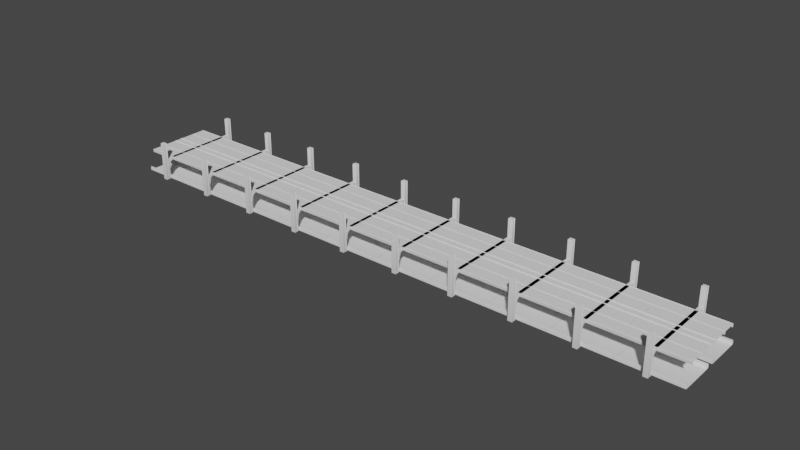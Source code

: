 # Source: load2.blend  (saved by Blender 3.6.13; exported with 4.5.12 LTS)
import bpy
from mathutils import Matrix  # noqa: F401  (used for matrix-valued properties, if any)

bpy.ops.wm.read_factory_settings(use_empty=True)
scene = bpy.context.scene
scene.name = 'Scene'

# ---- collections
col_collection = bpy.data.collections.new('Collection'); scene.collection.children.link(col_collection)

# ---- node groups
ng_auto_smooth = bpy.data.node_groups.new('Auto Smooth', 'GeometryNodeTree')
_s = ng_auto_smooth.interface.new_socket(name='Geometry', in_out='OUTPUT', socket_type='NodeSocketGeometry')
_s = ng_auto_smooth.interface.new_socket(name='Geometry', in_out='INPUT', socket_type='NodeSocketGeometry')
_s = ng_auto_smooth.interface.new_socket(name='Angle', in_out='INPUT', socket_type='NodeSocketFloat')
_s.subtype = 'ANGLE'
_s.min_value = 0.0
_s.max_value = 3.142
ng_auto_smooth.is_modifier = True
_N = ng_auto_smooth.nodes; _L = ng_auto_smooth.links
n0 = _N.new('NodeGroupOutput'); n0.name = 'Group Output'; n0.location = (480, -100)
n1 = _N.new('NodeGroupInput'); n1.name = 'Group Input'; n1.location = (-420, -300)
n2 = _N.new('NodeGroupInput'); n2.name = 'Group Input.001'; n2.location = (-60, -100)
n3 = _N.new('GeometryNodeSetShadeSmooth'); n3.name = 'Set Shade Smooth'; n3.location = (120, -100)
n3.domain = 'EDGE'
n4 = _N.new('GeometryNodeSetShadeSmooth'); n4.name = 'Set Shade Smooth.001'; n4.location = (300, -100)
n5 = _N.new('GeometryNodeInputMeshEdgeAngle'); n5.name = 'Edge Angle'; n5.location = (-420, -220)
n6 = _N.new('GeometryNodeInputEdgeSmooth'); n6.name = 'Is Edge Smooth'; n6.location = (-60, -160)
n7 = _N.new('GeometryNodeInputShadeSmooth'); n7.name = 'Is Face Smooth'; n7.location = (-240, -340)
n8 = _N.new('FunctionNodeBooleanMath'); n8.name = 'Boolean Math'; n8.location = (-60, -220)
n9 = _N.new('FunctionNodeCompare'); n9.name = 'Compare'; n9.location = (-240, -180)
n9.operation = 'LESS_EQUAL'
_L.new(n5.outputs[0], n9.inputs[0])
_L.new(n4.outputs[0], n0.inputs[0])
_L.new(n1.outputs[1], n9.inputs[1])
_L.new(n9.outputs[0], n8.inputs[0])
_L.new(n7.outputs[0], n8.inputs[1])
_L.new(n2.outputs[0], n3.inputs[0])
_L.new(n6.outputs[0], n3.inputs[1])
_L.new(n3.outputs[0], n4.inputs[0])
_L.new(n8.outputs[0], n3.inputs[2])
n0.is_active_output = True

# ---- world
world_world = bpy.data.worlds.new('World'); scene.world = world_world
world_world.use_nodes = True; world_world.node_tree.nodes.clear()
_N = world_world.node_tree.nodes; _L = world_world.node_tree.links
n0 = _N.new('ShaderNodeOutputWorld'); n0.name = 'World Output'; n0.location = (300, 300)
n1 = _N.new('ShaderNodeBackground'); n1.name = 'Background'; n1.location = (10, 300)
n1.inputs[0].default_value = (0.05088, 0.05088, 0.05088, 1.0)
_L.new(n1.outputs[0], n0.inputs[0])
n0.is_active_output = True
world_world.color = (0.05088, 0.05088, 0.05088)
world_world.use_sun_shadow = False
world_world.sun_shadow_jitter_overblur = 0.0

# ---- meshes
me_cylinder_008 = bpy.data.meshes.new('Cylinder.008')
me_cylinder_008.from_pydata([(-8.978, -12.6, 1.229), (-8.978, -12.54, 1.0), (-8.978, -12.62, 1.288), (-9.022, -12.6, 1.229), (-9.022, -12.54, 1.0), (-9.022, -12.62, 1.288), (-9.022, -12.65, 1.331), (-9.022, -12.7, 1.347), (-8.978, -12.65, 1.331), (-8.978, -12.7, 1.347), (-8.978, -12.75, 1.331), (-8.978, -12.79, 1.288), (-9.022, -12.75, 1.331), (-9.022, -12.79, 1.288), (-9.022, -12.8, 1.229), (-9.022, -12.87, 1.0), (-8.978, -12.8, 1.229), (-8.978, -12.87, 1.0), (-4.625, -12.6, 1.229), (-4.625, -12.54, 1.0), (-4.625, -12.62, 1.288), (-4.669, -12.6, 1.229), (-4.669, -12.54, 1.0), (-4.669, -12.62, 1.288), (-4.669, -12.65, 1.331), (-4.669, -12.7, 1.347), (-4.625, -12.65, 1.331), (-4.625, -12.7, 1.347), (-4.625, -12.75, 1.331), (-4.625, -12.79, 1.288), (-4.669, -12.75, 1.331), (-4.669, -12.79, 1.288), (-4.669, -12.8, 1.229), (-4.669, -12.87, 1.0), (-4.625, -12.8, 1.229), (-4.625, -12.87, 1.0), (-0.272, -12.6, 1.229), (-0.272, -12.54, 1.0), (-0.272, -12.62, 1.288), (-0.3156, -12.6, 1.229), (-0.3156, -12.54, 1.0), (-0.3156, -12.62, 1.288), (-0.3156, -12.65, 1.331), (-0.3156, -12.7, 1.347), (-0.272, -12.65, 1.331), (-0.272, -12.7, 1.347), (-0.272, -12.75, 1.331), (-0.272, -12.79, 1.288), (-0.3156, -12.75, 1.331), (-0.3156, -12.79, 1.288), (-0.3156, -12.8, 1.229), (-0.3156, -12.87, 1.0), (-0.272, -12.8, 1.229), (-0.272, -12.87, 1.0), (4.081, -12.6, 1.229), (4.081, -12.54, 1.0), (4.081, -12.62, 1.288), (4.038, -12.6, 1.229), (4.038, -12.54, 1.0), (4.038, -12.62, 1.288), (4.038, -12.65, 1.331), (4.038, -12.7, 1.347), (4.081, -12.65, 1.331), (4.081, -12.7, 1.347), (4.081, -12.75, 1.331), (4.081, -12.79, 1.288), (4.038, -12.75, 1.331), (4.038, -12.79, 1.288), (4.038, -12.8, 1.229), (4.038, -12.87, 1.0), (4.081, -12.8, 1.229), (4.081, -12.87, 1.0), (8.434, -12.6, 1.229), (8.434, -12.54, 1.0), (8.434, -12.62, 1.288), (8.391, -12.6, 1.229), (8.391, -12.54, 1.0), (8.391, -12.62, 1.288), (8.391, -12.65, 1.331), (8.391, -12.7, 1.347), (8.434, -12.65, 1.331), (8.434, -12.7, 1.347), (8.434, -12.75, 1.331), (8.434, -12.79, 1.288), (8.391, -12.75, 1.331), (8.391, -12.79, 1.288), (8.391, -12.8, 1.229), (8.391, -12.87, 1.0), (8.434, -12.8, 1.229), (8.434, -12.87, 1.0), (-10.0, -12.55, 0.0), (-10.0, -7.0, 0.0), (10.0, -12.55, 0.0), (-10.0, -12.55, 1.0), (10.0, -12.55, 1.0), (-10.0, -12.85, 1.0), (10.0, -12.85, 1.0), (-10.0, -12.85, 0.0), (10.0, -12.85, 0.0), (10.0, -7.0, 0.0), (10.0, -1.45, 0.0), (-10.0, -1.45, 0.0), (9.998, -1.45, 1.0), (-10.0, -1.45, 1.0), (10.0, -1.145, 1.0), (-10.0, -1.145, 1.0), (10.0, -1.145, 0.0), (-10.0, -1.145, 0.0), (-10.0, -12.63, 1.241), (9.999, -12.63, 1.241), (-10.0, -12.64, 1.203), (9.998, -12.64, 1.203), (-10.0, -12.66, 1.175), (10.0, -12.66, 1.175), (-10.0, -12.7, 1.165), (10.0, -12.7, 1.165), (-10.0, -12.74, 1.175), (10.0, -12.74, 1.175), (-10.0, -12.77, 1.203), (10.0, -12.77, 1.203), (-10.0, -12.78, 1.241), (10.0, -12.78, 1.241), (-10.0, -12.77, 1.279), (9.999, -12.77, 1.279), (-10.0, -12.74, 1.307), (9.999, -12.74, 1.307), (-10.0, -12.7, 1.317), (9.999, -12.7, 1.317), (-10.0, -12.66, 1.307), (9.999, -12.66, 1.307), (-10.0, -12.64, 1.279), (9.999, -12.64, 1.279), (-10.0, -1.45, 1.0), (10.0, -1.45, 1.0), (-10.0, -1.145, 1.0), (-10.0, -1.45, 1.277), (10.0, -1.45, 1.277), (-10.0, -1.145, 1.277), (9.999, -1.145, 1.277), (10.0, -1.145, 1.0), (0.5578, -0.8858, -1.192e-07), (-0.5578, -0.8858, -2.384e-07), (0.5578, -0.8858, 6.633), (0.5578, 0.0, -1.192e-07), (-0.5578, 0.0, -2.384e-07), (0.5578, 0.0, 6.633), (-0.5578, 0.0, 6.633), (-0.5578, -0.8858, 6.633), (0.7166, -13.51, -1.192e-07), (0.7166, -13.65, -1.192e-07), (0.7166, -13.51, 12.94), (-0.7166, -13.51, -2.384e-07), (0.7985, -13.51, -1.192e-07), (0.7985, -13.65, -1.192e-07), (0.7985, -13.51, 12.94), (0.7985, -13.65, 12.94), (0.7166, -13.65, 12.94), (0.7166, -14.62, 12.94), (-0.7166, -13.65, 12.94), (-0.7166, -13.51, 12.94), (-0.7166, -14.62, 12.94), (-0.7166, -13.65, -2.384e-07), (-0.7985, -13.65, 12.94), (-0.7985, -13.51, 12.94), (-0.7985, -13.65, -2.384e-07), (-0.7985, -13.51, -2.384e-07), (-0.7166, -14.62, -2.384e-07), (-0.7166, -14.76, -2.384e-07), (0.7166, -14.62, -1.192e-07), (-0.7985, -14.62, -2.384e-07), (-0.7985, -14.76, -2.384e-07), (-0.7985, -14.62, 12.94), (-0.7985, -14.76, 12.94), (-0.7166, -14.76, 12.94), (0.7166, -14.76, 12.94), (0.7166, -14.76, -1.192e-07), (0.7985, -14.76, 12.94), (0.7985, -14.62, 12.94), (0.7985, -14.76, -1.192e-07), (0.7985, -14.62, -1.192e-07), (0.4695, -13.51, -1.192e-07), (-0.4695, -13.51, -1.192e-07), (0.4695, -12.89, -1.192e-07), (0.4695, -13.51, 3.608), (0.5801, -13.51, 3.797), (-0.4695, -13.51, 3.608), (0.4695, -12.89, 3.608), (0.5801, -12.77, 3.797), (-0.4695, -12.89, 3.608), (-0.4695, -12.89, -1.192e-07), (-0.5801, -12.77, 3.797), (-0.5801, -12.77, 4.709), (-0.5801, -13.51, 3.797), (-0.5801, -13.51, 4.709), (-0.5801, -13.51, 4.875), (0.5801, -13.51, 4.709), (0.5801, -13.51, 4.875), (0.5801, -12.77, 4.709), (0.5801, -12.77, 4.875), (0.5801, -12.54, 5.469), (0.5801, -12.73, 7.0), (-0.5801, -12.77, 4.875), (-0.5801, -12.54, 5.469), (-0.5801, -12.73, 7.0), (-0.5801, -12.5, 7.0), (-0.5801, -13.51, 7.0), (0.5801, -13.51, 7.0), (0.5801, -12.5, 7.0), (-0.5801, -12.36, 7.0), (-0.5801, -12.16, 7.0), (-0.5801, -12.41, 5.724), (0.5801, -12.36, 7.0), (0.5801, -12.16, 7.0), (0.5801, -12.41, 5.724), (0.5801, -12.21, 5.978), (0.5801, -12.03, 6.129), (-0.5801, -12.21, 5.978), (-0.5801, -12.03, 6.129), (-0.5801, -11.76, 6.3), (-0.5801, -12.0, 7.0), (0.5801, -12.0, 7.0), (-0.5801, -11.75, 7.0), (0.5801, -11.75, 7.0), (-0.5801, -11.51, 7.0), (0.5801, -11.51, 7.0), (-0.5801, -11.27, 7.0), (-0.5801, -11.5, 6.378), (-0.5801, -11.27, 6.41), (0.5801, -11.5, 6.378), (0.5801, -11.27, 6.41), (0.5801, -11.76, 6.3), (0.5801, -11.27, 7.0), (0.5801, -11.07, 6.41), (0.5801, 0.0, 6.41), (0.5801, -11.07, 7.0), (-0.5801, -11.07, 6.41), (-0.5801, 0.0, 6.41), (-0.5801, -11.07, 7.0), (-0.5801, 0.0, 7.0), (0.5801, 0.0, 7.0), (9.99, 0.0, 7.0), (-10.0, 0.0, 7.0), (10.04, -11.07, 7.0), (-10.0, -11.07, 7.0), (10.0, -6.227, 6.096), (10.0, -6.508, 6.096), (-10.0, -6.227, 6.096), (10.01, -6.227, 7.074), (-10.0, -6.227, 7.074), (-10.0, -6.508, 6.096), (-10.0, -6.508, 7.074), (10.01, -6.508, 7.074), (10.0, -1.38, 7.196), (-10.0, -1.38, 7.196), (10.0, -1.38, 6.218), (-10.0, -1.38, 6.218), (10.0, -1.098, 6.218), (10.0, -1.098, 7.196), (-10.0, -1.098, 6.218), (-10.0, -1.098, 7.196), (10.0, -10.79, 6.096), (10.0, -11.07, 6.096), (-10.0, -10.79, 6.096), (9.97, -10.79, 7.074), (-10.0, -10.79, 7.074), (-10.0, -11.07, 6.096), (-10.0, -11.07, 7.074), (9.985, -11.07, 7.074)], [], [(1, 0, 3, 4), (1, 17, 16, 11, 10, 9, 8, 2, 0), (0, 2, 5, 3), (4, 3, 5, 6, 7, 12, 13, 14, 15), (2, 8, 6, 5), (8, 9, 7, 6), (9, 10, 12, 7), (10, 11, 13, 12), (11, 16, 14, 13), (16, 17, 15, 14), (17, 1, 4, 15), (19, 18, 21, 22), (19, 35, 34, 29, 28, 27, 26, 20, 18), (18, 20, 23, 21), (22, 21, 23, 24, 25, 30, 31, 32, 33), (20, 26, 24, 23), (26, 27, 25, 24), (27, 28, 30, 25), (28, 29, 31, 30), (29, 34, 32, 31), (34, 35, 33, 32), (35, 19, 22, 33), (37, 36, 39, 40), (37, 53, 52, 47, 46, 45, 44, 38, 36), (36, 38, 41, 39), (40, 39, 41, 42, 43, 48, 49, 50, 51), (38, 44, 42, 41), (44, 45, 43, 42), (45, 46, 48, 43), (46, 47, 49, 48), (47, 52, 50, 49), (52, 53, 51, 50), (53, 37, 40, 51), (55, 54, 57, 58), (55, 71, 70, 65, 64, 63, 62, 56, 54), (54, 56, 59, 57), (58, 57, 59, 60, 61, 66, 67, 68, 69), (56, 62, 60, 59), (62, 63, 61, 60), (63, 64, 66, 61), (64, 65, 67, 66), (65, 70, 68, 67), (70, 71, 69, 68), (71, 55, 58, 69), (73, 72, 75, 76), (73, 89, 88, 83, 82, 81, 80, 74, 72), (72, 74, 77, 75), (76, 75, 77, 78, 79, 84, 85, 86, 87), (74, 80, 78, 77), (80, 81, 79, 78), (81, 82, 84, 79), (82, 83, 85, 84), (83, 88, 86, 85), (88, 89, 87, 86), (89, 73, 76, 87), (90, 92, 99, 91), (92, 90, 93, 94), (94, 93, 95, 96), (96, 95, 97, 98), (101, 91, 99, 100), (100, 102, 103, 101), (102, 104, 105, 103), (104, 106, 107, 105), (108, 109, 111, 110), (110, 111, 113, 112), (112, 113, 115, 114), (114, 115, 117, 116), (116, 117, 119, 118), (118, 119, 121, 120), (120, 121, 123, 122), (122, 123, 125, 124), (124, 125, 127, 126), (126, 127, 129, 128), (128, 129, 131, 130), (130, 131, 109, 108), (132, 133, 136, 135), (133, 132, 134, 139), (136, 138, 137, 135), (139, 134, 137, 138), (140, 141, 144, 143), (141, 140, 142, 147), (142, 140, 143, 145), (141, 147, 146, 144), (149, 161, 151, 148), (149, 148, 152, 153), (148, 150, 154, 152), (151, 159, 150, 148), (152, 154, 155, 153), (150, 156, 155, 154), (156, 149, 153, 155), (158, 156, 150, 159), (149, 156, 157, 168), (160, 157, 156, 158), (158, 159, 163, 162), (166, 160, 158, 161), (161, 158, 162, 164), (164, 162, 163, 165), (151, 161, 164, 165), (159, 151, 165, 163), (168, 166, 161, 149), (175, 167, 166, 168), (166, 167, 170, 169), (160, 166, 169, 171), (170, 172, 171, 169), (173, 160, 171, 172), (167, 173, 172, 170), (173, 174, 157, 160), (175, 174, 173, 167), (157, 174, 176, 177), (174, 175, 178, 176), (179, 177, 176, 178), (175, 168, 179, 178), (168, 157, 177, 179), (181, 180, 183, 185), (180, 181, 189, 182), (183, 180, 182, 186), (184, 183, 186, 187), (185, 183, 184, 192), (188, 190, 187, 186), (189, 188, 186, 182), (181, 185, 188, 189), (185, 192, 190, 188), (192, 193, 191, 190), (190, 191, 197, 187), (192, 184, 195, 193), (193, 195, 196, 194), (193, 194, 201, 191), (196, 195, 197, 198), (195, 184, 187, 197), (191, 201, 198, 197), (202, 199, 198, 201), (199, 207, 200, 198), (206, 196, 198, 200), (204, 202, 201, 203), (194, 205, 203, 201), (203, 200, 207, 204), (205, 206, 200, 203), (194, 196, 206, 205), (204, 207, 211, 208), (208, 210, 202, 204), (209, 216, 210, 208), (208, 211, 212, 209), (213, 211, 207, 199), (214, 212, 211, 213), (216, 214, 213, 210), (210, 213, 199, 202), (217, 215, 214, 216), (215, 220, 212, 214), (219, 217, 216, 209), (218, 230, 215, 217), (221, 218, 217, 219), (209, 212, 220, 219), (219, 220, 222, 221), (221, 222, 224, 223), (223, 226, 218, 221), (223, 224, 231, 225), (225, 227, 226, 223), (227, 229, 228, 226), (226, 228, 230, 218), (229, 231, 224, 228), (228, 224, 222, 230), (230, 222, 220, 215), (231, 229, 232, 234), (229, 227, 235, 232), (234, 232, 233, 239), (232, 235, 236, 233), (235, 237, 238, 236), (227, 225, 237, 235), (237, 234, 239, 238), (225, 231, 234, 237), (243, 242, 240, 241), (245, 249, 246, 244), (248, 247, 244, 246), (250, 249, 245, 251), (253, 255, 254, 252), (254, 255, 258, 256), (259, 257, 256, 258), (261, 265, 262, 260), (264, 263, 260, 262), (266, 265, 261, 267)])
me_cylinder_008.polygons.foreach_set('use_smooth', [True] * 180)
_uv = me_cylinder_008.uv_layers.new(name='UVMap')
_uv.uv.foreach_set('vector', [0.0, 0.0, 0.0, 0.0, 0.0, 0.0, 0.0, 0.0, 0.0, 0.0, 0.0, 0.0, 0.0, 0.0, 0.0, 0.0, 0.0, 0.0, 0.0, 0.0, 0.0, 0.0, 0.0, 0.0, 0.0, 0.0, 0.0, 0.0, 0.0, 0.0, 0.0, 0.0, 0.0, 0.0, 0.0, 0.0, 0.0, 0.0, 0.0, 0.0, 0.0, 0.0, 0.0, 0.0, 0.0, 0.0, 0.0, 0.0, 0.0, 0.0, 0.0, 0.0, 0.0, 0.0, 0.0, 0.0, 0.0, 0.0, 0.0, 0.0, 0.0, 0.0, 0.0, 0.0, 0.0, 0.0, 0.0, 0.0, 0.0, 0.0, 0.0, 0.0, 0.0, 0.0, 0.0, 0.0, 0.0, 0.0, 0.0, 0.0, 0.0, 0.0, 0.0, 0.0, 0.0, 0.0, 0.0, 0.0, 0.0, 0.0, 0.0, 0.0, 0.0, 0.0, 0.0, 0.0, 0.0, 0.0, 0.0, 0.0, 0.0, 0.0, 0.0, 0.0, 0.0, 0.0, 0.0, 0.0, 0.0, 0.0, 0.0, 0.0, 0.0, 0.0, 0.0, 0.0, 0.0, 0.0, 0.0, 0.0, 0.0, 0.0, 0.0, 0.0, 0.0, 0.0, 0.0, 0.0, 0.0, 0.0, 0.0, 0.0, 0.0, 0.0, 0.0, 0.0, 0.0, 0.0, 0.0, 0.0, 0.0, 0.0, 0.0, 0.0, 0.0, 0.0, 0.0, 0.0, 0.0, 0.0, 0.0, 0.0, 0.0, 0.0, 0.0, 0.0, 0.0, 0.0, 0.0, 0.0, 0.0, 0.0, 0.0, 0.0, 0.0, 0.0, 0.0, 0.0, 0.0, 0.0, 0.0, 0.0, 0.0, 0.0, 0.0, 0.0, 0.0, 0.0, 0.0, 0.0, 0.0, 0.0, 0.0, 0.0, 0.0, 0.0, 0.0, 0.0, 0.0, 0.0, 0.0, 0.0, 0.0, 0.0, 0.0, 0.0, 0.0, 0.0, 0.0, 0.0, 0.0, 0.0, 0.0, 0.0, 0.0, 0.0, 0.0, 0.0, 0.0, 0.0, 0.0, 0.0, 0.0, 0.0, 0.0, 0.0, 0.0, 0.0, 0.0, 0.0, 0.0, 0.0, 0.0, 0.0, 0.0, 0.0, 0.0, 0.0, 0.0, 0.0, 0.0, 0.0, 0.0, 0.0, 0.0, 0.0, 0.0, 0.0, 0.0, 0.0, 0.0, 0.0, 0.0, 0.0, 0.0, 0.0, 0.0, 0.0, 0.0, 0.0, 0.0, 0.0, 0.0, 0.0, 0.0, 0.0, 0.0, 0.0, 0.0, 0.0, 0.0, 0.0, 0.0, 0.0, 0.0, 0.0, 0.0, 0.0, 0.0, 0.0, 0.0, 0.0, 0.0, 0.0, 0.0, 0.0, 0.0, 0.0, 0.0, 0.0, 0.0, 0.0, 0.0, 0.0, 0.0, 0.0, 0.0, 0.0, 0.0, 0.0, 0.0, 0.0, 0.0, 0.0, 0.0, 0.0, 0.0, 0.0, 0.0, 0.0, 0.0, 0.0, 0.0, 0.0, 0.0, 0.0, 0.0, 0.0, 0.0, 0.0, 0.0, 0.0, 0.0, 0.0, 0.0, 0.0, 0.0, 0.0, 0.0, 0.0, 0.0, 0.0, 0.0, 0.0, 0.0, 0.0, 0.0, 0.0, 0.0, 0.0, 0.0, 0.0, 0.0, 0.0, 0.0, 0.0, 0.0, 0.0, 0.0, 0.0, 0.0, 0.0, 0.0, 0.0, 0.0, 0.0, 0.0, 0.0, 0.0, 0.0, 0.0, 0.0, 0.0, 0.0, 0.0, 0.0, 0.0, 0.0, 0.0, 0.0, 0.0, 0.0, 0.0, 0.0, 0.0, 0.0, 0.0, 0.0, 0.0, 0.0, 0.0, 0.0, 0.0, 0.0, 0.0, 0.0, 0.0, 0.0, 0.0, 0.0, 0.0, 0.0, 0.0, 0.0, 0.0, 0.0, 0.0, 0.0, 0.0, 0.0, 0.0, 0.0, 0.0, 0.0, 0.0, 0.0, 0.0, 0.0, 0.0, 0.0, 0.0, 0.0, 0.0, 0.0, 0.0, 0.0, 0.0, 0.0, 0.0, 0.0, 0.0, 0.0, 0.0, 0.0, 0.0, 0.0, 0.0, 0.0, 0.0, 0.0, 0.0, 0.0, 0.0, 0.0, 0.0, 0.0, 0.0, 0.0, 0.0, 0.0, 0.0, 0.0, 0.0, 0.0, 0.0, 0.0, 0.0, 0.0, 0.0, 0.0, 0.0, 0.0, 0.0, 0.0, 0.0, 0.0, 0.0, 0.0, 0.0, 0.0, 0.0, 0.0, 0.0, 0.0, 0.0, 0.0, 0.0, 0.0, 0.0, 0.0, 0.0, 0.0, 0.0, 0.0, 0.0, 0.0, 0.0, 0.0, 0.0, 0.0, 0.0, 0.0, 0.0, 0.0, 0.0, 0.0, 0.0, 0.0, 0.0, 0.0, 0.0, 0.0, 0.0, 0.0, 0.0, 0.0, 0.0, 0.0, 0.0, 0.0, 0.0, 0.0, 0.0, 0.0, 0.0, 0.0, 0.0, 0.0, 0.0, 0.0, 0.0, 0.0, 0.0, 0.0, 0.0, 0.0, 0.0, 0.0, 0.0, 0.0, 0.0, 0.0, 0.0, 0.0, 0.0, 0.0, 0.0, 0.0, 0.0, 0.0, 0.0, 0.0, 0.0, 0.0, 0.0, 0.0, 0.0, 0.0, 0.0, 0.0, 0.0, 0.0, 0.0, 0.0, 0.0, 0.0, 0.0, 0.0, 0.0, 0.0, 0.0, 0.0, 1.0, 0.0, 1.0, 1.0, 0.0, 1.0, 1.0, 0.0, 0.0, 0.0, 0.0, 0.0, 1.0, 0.0, 1.0, 0.0, 0.0, 0.0, 0.0, 0.0, 1.0, 0.0, 1.0, 0.0, 0.0, 0.0, 0.0, 0.0, 1.0, 0.0, 0.0, 0.0, 0.0, 1.0, 1.0, 1.0, 1.0, 0.0, 1.0, 0.0, 1.0, 0.0, 0.0, 0.0, 0.0, 0.0, 1.0, 0.0, 1.0, 0.0, 0.0, 0.0, 0.0, 0.0, 1.0, 0.0, 1.0, 0.0, 0.0, 0.0, 0.0, 0.0, 1.0, 0.5, 1.0, 1.0, 0.9167, 1.0, 0.9167, 0.5, 0.9167, 0.5, 0.9167, 1.0, 0.8333, 1.0, 0.8333, 0.5, 0.8333, 0.5, 0.8333, 1.0, 0.75, 1.0, 0.75, 0.5, 0.75, 0.5, 0.75, 1.0, 0.6667, 1.0, 0.6667, 0.5, 0.6667, 0.5, 0.6667, 1.0, 0.5833, 1.0, 0.5833, 0.5, 0.5833, 0.5, 0.5833, 1.0, 0.5, 1.0, 0.5, 0.5, 0.5, 0.5, 0.5, 1.0, 0.4167, 1.0, 0.4167, 0.5, 0.4167, 0.5, 0.4167, 1.0, 0.3333, 1.0, 0.3333, 0.5, 0.3333, 0.5, 0.3333, 1.0, 0.25, 1.0, 0.25, 0.5, 0.25, 0.5, 0.25, 1.0, 0.1667, 1.0, 0.1667, 0.5, 0.1667, 0.5, 0.1667, 1.0, 0.08333, 1.0, 0.08333, 0.5, 0.08333, 0.5, 0.08333, 1.0, 7.451e-08, 1.0, 7.451e-08, 0.5, 0.0, 0.0, 1.0, 0.0, 1.0, 0.0, 0.0, 0.0, 1.0, 0.0, 0.0, 0.0, 0.0, 0.0, 1.0, 0.0, 1.0, 0.0, 1.0, 0.0, 0.0, 0.0, 0.0, 0.0, 1.0, 0.0, 0.0, 0.0, 0.0, 0.0, 1.0, 0.0, 0.375, 1.0, 0.375, 0.75, 0.375, 0.75, 0.375, 1.0, 0.375, 0.75, 0.375, 1.0, 0.4884, 1.0, 0.4884, 0.75, 0.4884, 1.0, 0.375, 1.0, 0.375, 1.0, 0.4884, 1.0, 0.375, 0.75, 0.4884, 0.75, 0.4884, 0.75, 0.375, 0.75, 0.125, 0.6667, 0.375, 0.6667, 0.375, 0.75, 0.125, 0.75, 0.125, 0.6667, 0.125, 0.75, 0.125, 0.75, 0.125, 0.6667, 0.375, 1.0, 0.625, 1.0, 0.625, 1.0, 0.375, 1.0, 0.375, 0.75, 0.625, 0.75, 0.625, 1.0, 0.375, 1.0, 0.375, 0.0, 0.625, 0.0, 0.625, 0.08333, 0.375, 0.08333, 0.875, 0.75, 0.875, 0.6667, 0.875, 0.6667, 0.875, 0.75, 0.625, 0.08333, 0.375, 0.08333, 0.375, 0.08333, 0.625, 0.08333, 0.625, 0.6667, 0.875, 0.6667, 0.875, 0.75, 0.625, 0.75, 0.375, 0.08333, 0.625, 0.08333, 0.625, 0.1667, 0.375, 0.1667, 0.625, 0.5833, 0.875, 0.5833, 0.875, 0.6667, 0.625, 0.6667, 0.625, 0.6667, 0.625, 0.75, 0.625, 0.75, 0.625, 0.6667, 0.375, 0.5833, 0.625, 0.5833, 0.625, 0.6667, 0.375, 0.6667, 0.375, 0.6667, 0.625, 0.6667, 0.625, 0.6667, 0.375, 0.6667, 0.375, 0.6667, 0.625, 0.6667, 0.625, 0.75, 0.375, 0.75, 0.375, 0.75, 0.375, 0.6667, 0.375, 0.6667, 0.375, 0.75, 0.625, 0.75, 0.375, 0.75, 0.375, 0.75, 0.625, 0.75, 0.125, 0.5833, 0.375, 0.5833, 0.375, 0.6667, 0.125, 0.6667, 0.125, 0.5, 0.375, 0.5, 0.375, 0.5833, 0.125, 0.5833, 0.375, 0.5833, 0.375, 0.5, 0.375, 0.5, 0.375, 0.5833, 0.625, 0.5833, 0.375, 0.5833, 0.375, 0.5833, 0.625, 0.5833, 0.375, 0.5, 0.625, 0.5, 0.625, 0.5833, 0.375, 0.5833, 0.625, 0.5, 0.625, 0.5833, 0.625, 0.5833, 0.625, 0.5, 0.375, 0.5, 0.625, 0.5, 0.625, 0.5, 0.375, 0.5, 0.625, 0.5, 0.875, 0.5, 0.875, 0.5833, 0.625, 0.5833, 0.375, 0.25, 0.625, 0.25, 0.625, 0.5, 0.375, 0.5, 0.875, 0.5833, 0.875, 0.5, 0.875, 0.5, 0.875, 0.5833, 0.625, 0.25, 0.375, 0.25, 0.375, 0.25, 0.625, 0.25, 0.375, 0.1667, 0.625, 0.1667, 0.625, 0.25, 0.375, 0.25, 0.125, 0.5, 0.125, 0.5833, 0.125, 0.5833, 0.125, 0.5, 0.375, 0.1667, 0.625, 0.1667, 0.625, 0.1667, 0.375, 0.1667, 0.375, 0.75, 0.375, 1.0, 0.4884, 1.0, 0.4884, 0.75, 0.375, 1.0, 0.375, 0.75, 0.375, 0.75, 0.375, 1.0, 0.4884, 1.0, 0.375, 1.0, 0.375, 1.0, 0.4884, 1.0, 0.4973, 1.0, 0.4884, 1.0, 0.4884, 1.0, 0.4973, 1.0, 0.4884, 0.75, 0.4884, 1.0, 0.4973, 1.0, 0.4973, 0.75, 0.4884, 0.75, 0.4973, 0.75, 0.4973, 1.0, 0.4884, 1.0, 0.375, 0.75, 0.4884, 0.75, 0.4884, 1.0, 0.375, 1.0, 0.375, 0.75, 0.4884, 0.75, 0.4884, 0.75, 0.375, 0.75, 0.4884, 0.75, 0.4973, 0.75, 0.4973, 0.75, 0.4884, 0.75, 0.4973, 0.75, 0.5385, 0.75, 0.5385, 0.75, 0.4973, 0.75, 0.4973, 0.75, 0.5385, 0.75, 0.5385, 1.0, 0.4973, 1.0, 0.4973, 0.75, 0.4973, 1.0, 0.5385, 1.0, 0.5385, 0.75, 0.5385, 0.75, 0.5385, 1.0, 0.5798, 1.0, 0.5798, 0.75, 0.5385, 0.75, 0.5798, 0.75, 0.5455, 0.75, 0.5385, 0.75, 0.5798, 1.0, 0.5385, 1.0, 0.5385, 1.0, 0.5455, 1.0, 0.5385, 1.0, 0.4973, 1.0, 0.4973, 1.0, 0.5385, 1.0, 0.5385, 0.75, 0.5455, 0.75, 0.5455, 1.0, 0.5385, 1.0, 0.5546, 0.75, 0.5546, 1.0, 0.5455, 1.0, 0.5455, 0.75, 0.5546, 1.0, 0.625, 1.0, 0.625, 1.0, 0.5455, 1.0, 0.625, 1.0, 0.5798, 1.0, 0.5455, 1.0, 0.625, 1.0, 0.625, 0.75, 0.5546, 0.75, 0.5455, 0.75, 0.625, 0.75, 0.5798, 0.75, 0.625, 0.75, 0.625, 0.75, 0.5455, 0.75, 0.625, 0.75, 0.625, 1.0, 0.625, 1.0, 0.625, 0.75, 0.625, 0.75, 0.625, 1.0, 0.625, 1.0, 0.625, 0.75, 0.5798, 0.75, 0.5798, 1.0, 0.625, 1.0, 0.625, 0.75, 0.625, 0.75, 0.625, 1.0, 0.625, 1.0, 0.625, 0.75, 0.625, 0.75, 0.5591, 0.75, 0.5546, 0.75, 0.625, 0.75, 0.625, 0.75, 0.5635, 0.75, 0.5591, 0.75, 0.625, 0.75, 0.625, 0.75, 0.625, 1.0, 0.625, 1.0, 0.625, 0.75, 0.5591, 1.0, 0.625, 1.0, 0.625, 1.0, 0.5546, 1.0, 0.5635, 1.0, 0.625, 1.0, 0.625, 1.0, 0.5591, 1.0, 0.5635, 0.75, 0.5635, 1.0, 0.5591, 1.0, 0.5591, 0.75, 0.5591, 0.75, 0.5591, 1.0, 0.5546, 1.0, 0.5546, 0.75, 0.5798, 0.75, 0.5798, 1.0, 0.5635, 1.0, 0.5635, 0.75, 0.5798, 1.0, 0.625, 1.0, 0.625, 1.0, 0.5635, 1.0, 0.625, 0.75, 0.5798, 0.75, 0.5635, 0.75, 0.625, 0.75, 0.5775, 0.75, 0.5775, 1.0, 0.5798, 1.0, 0.5798, 0.75, 0.625, 0.75, 0.5775, 0.75, 0.5798, 0.75, 0.625, 0.75, 0.625, 0.75, 0.625, 1.0, 0.625, 1.0, 0.625, 0.75, 0.625, 0.75, 0.625, 1.0, 0.625, 1.0, 0.625, 0.75, 0.625, 0.75, 0.625, 1.0, 0.625, 1.0, 0.625, 0.75, 0.625, 0.75, 0.5792, 0.75, 0.5775, 0.75, 0.625, 0.75, 0.625, 0.75, 0.625, 1.0, 0.625, 1.0, 0.625, 0.75, 0.625, 0.75, 0.5798, 0.75, 0.5792, 0.75, 0.625, 0.75, 0.5798, 0.75, 0.5798, 1.0, 0.5792, 1.0, 0.5792, 0.75, 0.5792, 0.75, 0.5792, 1.0, 0.5775, 1.0, 0.5775, 0.75, 0.5798, 1.0, 0.625, 1.0, 0.625, 1.0, 0.5792, 1.0, 0.5792, 1.0, 0.625, 1.0, 0.625, 1.0, 0.5775, 1.0, 0.5775, 1.0, 0.625, 1.0, 0.625, 1.0, 0.5798, 1.0, 0.625, 1.0, 0.5798, 1.0, 0.5798, 1.0, 0.625, 1.0, 0.5798, 1.0, 0.5798, 0.75, 0.5798, 0.75, 0.5798, 1.0, 0.625, 1.0, 0.5798, 1.0, 0.5798, 1.0, 0.625, 1.0, 0.5798, 1.0, 0.5798, 0.75, 0.5798, 0.75, 0.5798, 1.0, 0.5798, 0.75, 0.625, 0.75, 0.625, 0.75, 0.5798, 0.75, 0.5798, 0.75, 0.625, 0.75, 0.625, 0.75, 0.5798, 0.75, 0.625, 0.75, 0.625, 1.0, 0.625, 1.0, 0.625, 0.75, 0.625, 0.75, 0.625, 1.0, 0.625, 1.0, 0.625, 0.75, 0.625, 0.75, 0.625, 1.0, 0.625, 1.0, 0.625, 0.75, 0.4884, 1.0, 0.4884, 0.75, 0.4884, 0.75, 0.4884, 1.0, 0.375, 0.75, 0.375, 1.0, 0.4884, 1.0, 0.4884, 0.75, 0.375, 0.75, 0.4884, 0.75, 0.4884, 1.0, 0.375, 1.0, 0.375, 0.75, 0.4884, 0.75, 0.4884, 1.0, 0.375, 1.0, 0.4884, 1.0, 0.4884, 0.75, 0.4884, 0.75, 0.4884, 1.0, 0.375, 0.75, 0.375, 1.0, 0.4884, 1.0, 0.4884, 0.75, 0.4884, 1.0, 0.4884, 0.75, 0.4884, 0.75, 0.4884, 1.0, 0.375, 0.75, 0.375, 1.0, 0.4884, 1.0, 0.4884, 0.75, 0.375, 0.75, 0.4884, 0.75, 0.4884, 1.0, 0.375, 1.0])
me_cylinder_008.update()

# ---- objects
ob_cylinder_007 = bpy.data.objects.new('Cylinder.007', me_cylinder_008)

# ---- transforms, parenting, visibility, modifiers, constraints
ob_cylinder_007.location = (0.0, 7.0, 0.0)
_m = ob_cylinder_007.modifiers.new('Bevel', 'BEVEL')
_m.segments = 3
_m = ob_cylinder_007.modifiers.new('Mirror', 'MIRROR')
_m.use_axis = (False, True, False)
_m.use_clip = True
_m = ob_cylinder_007.modifiers.new('Array', 'ARRAY')
_m.count = 10
_m = ob_cylinder_007.modifiers.new('Auto Smooth', 'NODES')
_m.node_group = ng_auto_smooth
_gi = [s.identifier for s in ng_auto_smooth.interface.items_tree if s.item_type == 'SOCKET' and s.in_out == 'INPUT']
_m[_gi[1]] = 0.5236  # Angle

# ---- collection membership
col_collection.objects.link(ob_cylinder_007)

# ---- scene / render settings (as saved in the file)
scene.frame_start = 1; scene.frame_end = 250; scene.frame_set(12)
scene.render.engine = 'BLENDER_EEVEE_NEXT'
scene.cycles.sampling_pattern = 'TABULATED_SOBOL'
scene.view_settings.view_transform = 'Filmic'
bpy.context.view_layer.update()

# ---- added for rendering (the .blend has no active camera and no usable light): camera, sun
cam_auto = bpy.data.cameras.new('AutoCamera')
cam_auto.lens = 50.0
cam_auto.sensor_width = 36.0
cam_auto.clip_end = 3296.59
ob_auto_camera = bpy.data.objects.new('AutoCamera', cam_auto)
scene.collection.objects.link(ob_auto_camera)
ob_auto_camera.location = (278.064, -218.409, 156.745)
ob_auto_camera.rotation_euler = (1.09748, -7.21219e-08, 0.694738)
scene.camera = ob_auto_camera
light_auto_sun = bpy.data.lights.new('AutoSun', 'SUN')
light_auto_sun.energy = 3.0
light_auto_sun.angle = 0.0523599
ob_auto_sun = bpy.data.objects.new('AutoSun', light_auto_sun)
scene.collection.objects.link(ob_auto_sun)
ob_auto_sun.rotation_euler = (0.872665, 0.174533, 0.523599)
bpy.context.view_layer.update()
